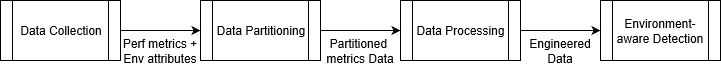

The diagram above was exported from draw.io. Its source (the exported page's mxGraphModel, read from the mxfile embedded in the PNG):
<mxGraphModel shadow="0" math="0" pageHeight="1169" pageWidth="827" pageScale="1" page="1" fold="1" arrows="1" connect="1" tooltips="1" guides="1" gridSize="10" grid="1" dy="423" dx="690">
  <root>
    <mxCell id="0" />
    <mxCell id="1" parent="0" />
    <mxCell id="M0UqOWbl53FrhcXOctM7-2" value="Data Collection" parent="1" vertex="1" style="shape=process;whiteSpace=wrap;html=1;backgroundOutline=1;">
      <mxGeometry as="geometry" height="60" width="120" y="200" x="50" />
    </mxCell>
    <mxCell id="M0UqOWbl53FrhcXOctM7-3" value="Data Partitioning" parent="1" vertex="1" style="shape=process;whiteSpace=wrap;html=1;backgroundOutline=1;">
      <mxGeometry as="geometry" height="60" width="120" y="200" x="250" />
    </mxCell>
    <mxCell id="M0UqOWbl53FrhcXOctM7-4" value="Data Processing" parent="1" vertex="1" style="shape=process;whiteSpace=wrap;html=1;backgroundOutline=1;">
      <mxGeometry as="geometry" height="60" width="120" y="200" x="450" />
    </mxCell>
    <mxCell id="M0UqOWbl53FrhcXOctM7-5" value="Environment-aware Detection" parent="1" vertex="1" style="shape=process;whiteSpace=wrap;html=1;backgroundOutline=1;">
      <mxGeometry as="geometry" height="60" width="120" y="200" x="650" />
    </mxCell>
    <mxCell id="M0UqOWbl53FrhcXOctM7-7" value="" parent="1" style="endArrow=classic;html=1;labelBackgroundColor=none;" edge="1" source="M0UqOWbl53FrhcXOctM7-2">
      <mxGeometry as="geometry" height="50" width="50" relative="1">
        <mxPoint as="sourcePoint" y="280" x="170" />
        <mxPoint as="targetPoint" y="230" x="250" />
      </mxGeometry>
    </mxCell>
    <mxCell id="M0UqOWbl53FrhcXOctM7-8" value="" parent="1" style="endArrow=classic;html=1;exitX=1;exitY=0.5;exitDx=0;exitDy=0;entryX=0;entryY=0.5;entryDx=0;entryDy=0;" target="M0UqOWbl53FrhcXOctM7-4" edge="1" source="M0UqOWbl53FrhcXOctM7-3">
      <mxGeometry as="geometry" height="50" width="50" relative="1">
        <mxPoint as="sourcePoint" y="270" x="370" />
        <mxPoint as="targetPoint" y="220" x="420" />
      </mxGeometry>
    </mxCell>
    <mxCell id="M0UqOWbl53FrhcXOctM7-9" value="" parent="1" style="endArrow=classic;html=1;exitX=1;exitY=0.5;exitDx=0;exitDy=0;entryX=0;entryY=0.5;entryDx=0;entryDy=0;" target="M0UqOWbl53FrhcXOctM7-5" edge="1" source="M0UqOWbl53FrhcXOctM7-4">
      <mxGeometry as="geometry" height="50" width="50" relative="1">
        <mxPoint as="sourcePoint" y="270" x="580" />
        <mxPoint as="targetPoint" y="220" x="630" />
      </mxGeometry>
    </mxCell>
    <mxCell id="M0UqOWbl53FrhcXOctM7-12" value="Perf metrics + Env attributes" parent="1" vertex="1" style="text;html=1;strokeColor=none;fillColor=none;align=center;verticalAlign=middle;whiteSpace=wrap;rounded=0;">
      <mxGeometry as="geometry" height="20" width="80" y="240" x="170" />
    </mxCell>
    <mxCell id="M0UqOWbl53FrhcXOctM7-13" value="Partitioned&amp;nbsp; metrics Data" parent="1" vertex="1" style="text;html=1;strokeColor=none;fillColor=none;align=center;verticalAlign=middle;whiteSpace=wrap;rounded=0;">
      <mxGeometry as="geometry" height="20" width="80" y="240" x="370" />
    </mxCell>
    <mxCell id="M0UqOWbl53FrhcXOctM7-14" value="Engineered Data" parent="1" vertex="1" style="text;html=1;strokeColor=none;fillColor=none;align=center;verticalAlign=middle;whiteSpace=wrap;rounded=0;">
      <mxGeometry as="geometry" height="20" width="80" y="240" x="570" />
    </mxCell>
  </root>
</mxGraphModel>